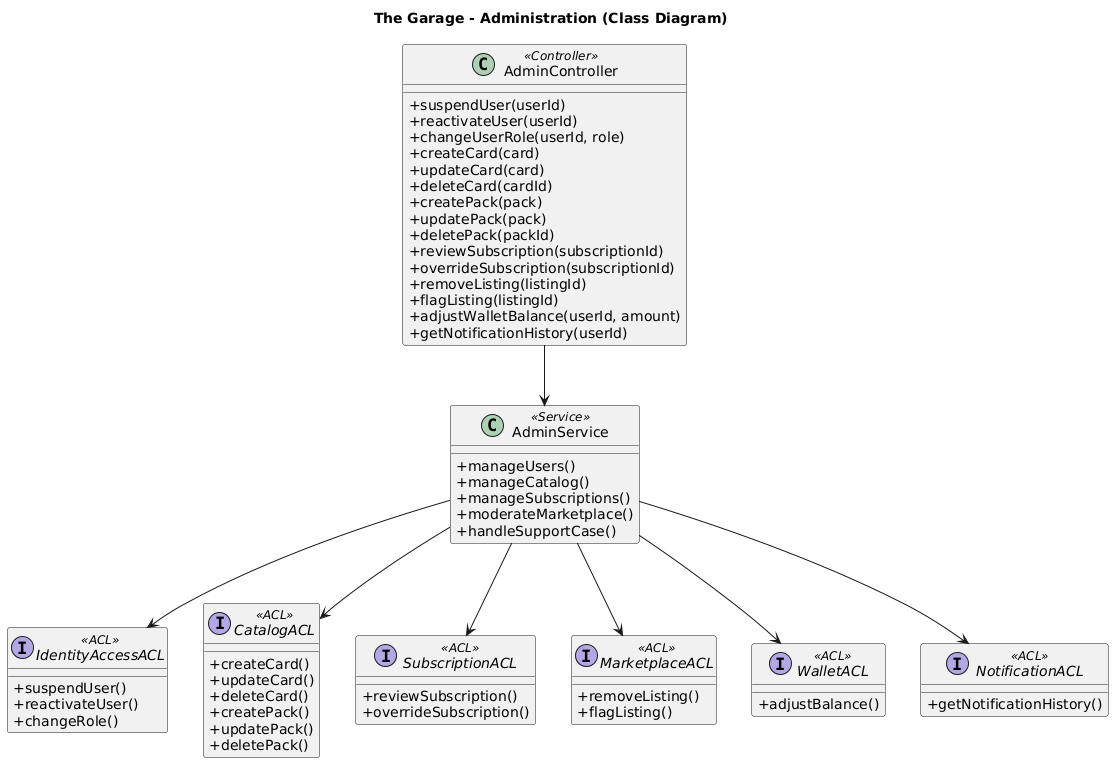

The diagram above was rendered by PlantUML. Its source (embedded in the PNG):
@startuml Administration-ClassDiagram

skinparam classAttributeIconSize 0

title The Garage - Administration (Class Diagram)


' Controllers
class AdminController <<Controller>> {
    +suspendUser(userId)
    +reactivateUser(userId)
    +changeUserRole(userId, role)
    +createCard(card)
    +updateCard(card)
    +deleteCard(cardId)
    +createPack(pack)
    +updatePack(pack)
    +deletePack(packId)
    +reviewSubscription(subscriptionId)
    +overrideSubscription(subscriptionId)
    +removeListing(listingId)
    +flagListing(listingId)
    +adjustWalletBalance(userId, amount)
    +getNotificationHistory(userId)
}

' Services
class AdminService <<Service>> {
    +manageUsers()
    +manageCatalog()
    +manageSubscriptions()
    +moderateMarketplace()
    +handleSupportCase()
}


' ACL Interfaces
interface IdentityAccessACL <<ACL>> {
    +suspendUser()
    +reactivateUser()
    +changeRole()
}

interface CatalogACL <<ACL>> {
    +createCard()
    +updateCard()
    +deleteCard()
    +createPack()
    +updatePack()
    +deletePack()
}

interface SubscriptionACL <<ACL>> {
    +reviewSubscription()
    +overrideSubscription()
}

interface MarketplaceACL <<ACL>> {
    +removeListing()
    +flagListing()
}

interface WalletACL <<ACL>> {
    +adjustBalance()
}

interface NotificationACL <<ACL>> {
    +getNotificationHistory()
}


' Relationships
AdminController --> AdminService

AdminService --> IdentityAccessACL
AdminService --> CatalogACL
AdminService --> SubscriptionACL
AdminService --> MarketplaceACL
AdminService --> WalletACL
AdminService --> NotificationACL

@enduml